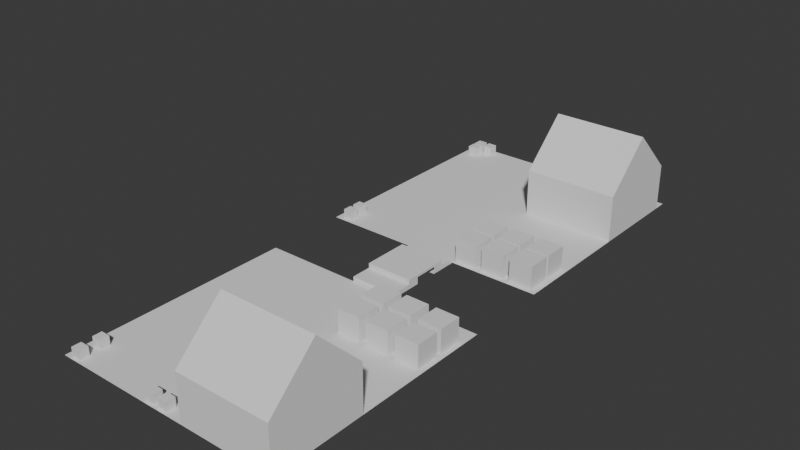 # Source: Cristalyn_ACTIVITY_3.blend  (saved by Blender 5.0.119; exported with 4.5.12 LTS)
import bpy
from mathutils import Matrix  # noqa: F401  (used for matrix-valued properties, if any)

bpy.ops.wm.read_factory_settings(use_empty=True)
scene = bpy.context.scene
scene.name = 'Scene'

# ---- collections
col_collection = bpy.data.collections.new('Collection'); scene.collection.children.link(col_collection)

# ---- world
world_world = bpy.data.worlds.new('World'); scene.world = world_world
world_world.use_nodes = True; world_world.node_tree.nodes.clear()
_N = world_world.node_tree.nodes; _L = world_world.node_tree.links
n0 = _N.new('ShaderNodeOutputWorld'); n0.name = 'World Output'; n0.location = (200, 100)
n1 = _N.new('ShaderNodeBackground'); n1.name = 'Background'; n1.location = (-200, 100)
n1.inputs[0].default_value = (0.05088, 0.05088, 0.05088, 1.0)
_L.new(n1.outputs[0], n0.inputs[0])
n0.is_active_output = True
world_world.color = (0.05088, 0.05088, 0.05088)
world_world.sun_shadow_jitter_overblur = 0.0

# ---- meshes
me_plane = bpy.data.meshes.new('Plane')
me_plane.from_pydata([(-1.0, -1.0, 0.0), (1.0, -1.0, 0.0), (-1.0, 1.0, 0.0), (1.0, 1.0, 0.0)], [], [(0, 1, 3, 2)])
_uv = me_plane.uv_layers.new(name='UVMap')
_uv.uv.foreach_set('vector', [0.0, 0.0, 1.0, 0.0, 1.0, 1.0, 0.0, 1.0])
me_plane.update()
me_cube_001 = bpy.data.meshes.new('Cube.001')
me_cube_001.from_pydata([(-1.0, -1.0, -1.0), (-1.0, -1.0, 1.0), (-1.0, 1.0, -1.0), (-1.0, 1.0, 1.0), (1.0, -1.0, -1.0), (1.0, -1.0, 1.0), (1.0, 1.0, -1.0), (1.0, 1.0, 1.0)], [], [(0, 1, 3, 2), (2, 3, 7, 6), (6, 7, 5, 4), (4, 5, 1, 0), (2, 6, 4, 0), (7, 3, 1, 5)])
_uv = me_cube_001.uv_layers.new(name='UVMap')
_uv.uv.foreach_set('vector', [0.375, 0.0, 0.625, 0.0, 0.625, 0.25, 0.375, 0.25, 0.375, 0.25, 0.625, 0.25, 0.625, 0.5, 0.375, 0.5, 0.375, 0.5, 0.625, 0.5, 0.625, 0.75, 0.375, 0.75, 0.375, 0.75, 0.625, 0.75, 0.625, 1.0, 0.375, 1.0, 0.125, 0.5, 0.375, 0.5, 0.375, 0.75, 0.125, 0.75, 0.625, 0.5, 0.875, 0.5, 0.875, 0.75, 0.625, 0.75])
me_cube_001.update()
me_plane_002 = bpy.data.meshes.new('Plane.002')
me_plane_002.from_pydata([(-1.0, -1.0, 0.0), (1.0, -1.0, 0.0), (-1.0, 1.0, 0.0), (1.0, 1.0, 0.0)], [], [(0, 1, 3, 2)])
_uv = me_plane_002.uv_layers.new(name='UVMap')
_uv.uv.foreach_set('vector', [0.0, 0.0, 1.0, 0.0, 1.0, 1.0, 0.0, 1.0])
me_plane_002.update()
me_cube_002 = bpy.data.meshes.new('Cube.002')
me_cube_002.from_pydata([(-1.0, -1.0, -1.0), (-1.0, -1.0, 1.0), (-1.0, 1.0, -1.0), (-1.0, 1.0, 1.0), (1.0, -1.0, -1.0), (1.0, -1.0, 1.0), (1.0, 1.0, -1.0), (1.0, 1.0, 1.0)], [], [(0, 1, 3, 2), (2, 3, 7, 6), (6, 7, 5, 4), (4, 5, 1, 0), (2, 6, 4, 0), (7, 3, 1, 5)])
_uv = me_cube_002.uv_layers.new(name='UVMap')
_uv.uv.foreach_set('vector', [0.375, 0.0, 0.625, 0.0, 0.625, 0.25, 0.375, 0.25, 0.375, 0.25, 0.625, 0.25, 0.625, 0.5, 0.375, 0.5, 0.375, 0.5, 0.625, 0.5, 0.625, 0.75, 0.375, 0.75, 0.375, 0.75, 0.625, 0.75, 0.625, 1.0, 0.375, 1.0, 0.125, 0.5, 0.375, 0.5, 0.375, 0.75, 0.125, 0.75, 0.625, 0.5, 0.875, 0.5, 0.875, 0.75, 0.625, 0.75])
me_cube_002.update()
me_cube_003 = bpy.data.meshes.new('Cube.003')
me_cube_003.from_pydata([(-1.0, -1.0, -1.0), (-1.004, 0.0213, 0.9315), (-1.0, 1.0, -1.0), (-1.003, 0.02435, 0.9257), (1.0, -1.0, -1.0), (1.0, 0.01637, 0.9299), (1.0, 1.0, -1.0), (1.002, 0.01791, 0.9279)], [], [(0, 1, 3, 2), (2, 3, 7, 6), (6, 7, 5, 4), (4, 5, 1, 0), (2, 6, 4, 0), (7, 3, 1, 5)])
_uv = me_cube_003.uv_layers.new(name='UVMap')
_uv.uv.foreach_set('vector', [0.375, 0.0, 0.625, 0.0, 0.625, 0.25, 0.375, 0.25, 0.375, 0.25, 0.625, 0.25, 0.625, 0.5, 0.375, 0.5, 0.375, 0.5, 0.625, 0.5, 0.625, 0.75, 0.375, 0.75, 0.375, 0.75, 0.625, 0.75, 0.625, 1.0, 0.375, 1.0, 0.125, 0.5, 0.375, 0.5, 0.375, 0.75, 0.125, 0.75, 0.625, 0.5, 0.875, 0.5, 0.875, 0.75, 0.625, 0.75])
me_cube_003.update()
me_cube_004 = bpy.data.meshes.new('Cube.004')
me_cube_004.from_pydata([(-1.0, -1.0, -1.0), (-1.004, 0.0213, 0.9315), (-1.0, 1.0, -1.0), (-1.003, 0.02435, 0.9257), (1.0, -1.0, -1.0), (1.0, 0.01637, 0.9299), (1.0, 1.0, -1.0), (1.002, 0.01791, 0.9279)], [], [(0, 1, 3, 2), (2, 3, 7, 6), (6, 7, 5, 4), (4, 5, 1, 0), (2, 6, 4, 0), (7, 3, 1, 5)])
_uv = me_cube_004.uv_layers.new(name='UVMap')
_uv.uv.foreach_set('vector', [0.375, 0.0, 0.625, 0.0, 0.625, 0.25, 0.375, 0.25, 0.375, 0.25, 0.625, 0.25, 0.625, 0.5, 0.375, 0.5, 0.375, 0.5, 0.625, 0.5, 0.625, 0.75, 0.375, 0.75, 0.375, 0.75, 0.625, 0.75, 0.625, 1.0, 0.375, 1.0, 0.125, 0.5, 0.375, 0.5, 0.375, 0.75, 0.125, 0.75, 0.625, 0.5, 0.875, 0.5, 0.875, 0.75, 0.625, 0.75])
me_cube_004.update()
me_cube_005 = bpy.data.meshes.new('Cube.005')
me_cube_005.from_pydata([(-1.0, -1.0, -1.0), (-1.0, -1.0, 1.0), (-1.0, 1.0, -1.0), (-1.0, 1.0, 1.0), (1.0, -1.0, -1.0), (1.0, -1.0, 1.0), (1.0, 1.0, -1.0), (1.0, 1.0, 1.0)], [], [(0, 1, 3, 2), (2, 3, 7, 6), (6, 7, 5, 4), (4, 5, 1, 0), (2, 6, 4, 0), (7, 3, 1, 5)])
_uv = me_cube_005.uv_layers.new(name='UVMap')
_uv.uv.foreach_set('vector', [0.375, 0.0, 0.625, 0.0, 0.625, 0.25, 0.375, 0.25, 0.375, 0.25, 0.625, 0.25, 0.625, 0.5, 0.375, 0.5, 0.375, 0.5, 0.625, 0.5, 0.625, 0.75, 0.375, 0.75, 0.375, 0.75, 0.625, 0.75, 0.625, 1.0, 0.375, 1.0, 0.125, 0.5, 0.375, 0.5, 0.375, 0.75, 0.125, 0.75, 0.625, 0.5, 0.875, 0.5, 0.875, 0.75, 0.625, 0.75])
me_cube_005.update()
me_cube_006 = bpy.data.meshes.new('Cube.006')
me_cube_006.from_pydata([(-1.0, -1.0, -1.0), (-1.0, -1.0, 1.0), (-1.0, 1.0, -1.0), (-1.0, 1.0, 1.0), (1.0, -1.0, -1.0), (1.0, -1.0, 1.0), (1.0, 1.0, -1.0), (1.0, 1.0, 1.0)], [], [(0, 1, 3, 2), (2, 3, 7, 6), (6, 7, 5, 4), (4, 5, 1, 0), (2, 6, 4, 0), (7, 3, 1, 5)])
_uv = me_cube_006.uv_layers.new(name='UVMap')
_uv.uv.foreach_set('vector', [0.375, 0.0, 0.625, 0.0, 0.625, 0.25, 0.375, 0.25, 0.375, 0.25, 0.625, 0.25, 0.625, 0.5, 0.375, 0.5, 0.375, 0.5, 0.625, 0.5, 0.625, 0.75, 0.375, 0.75, 0.375, 0.75, 0.625, 0.75, 0.625, 1.0, 0.375, 1.0, 0.125, 0.5, 0.375, 0.5, 0.375, 0.75, 0.125, 0.75, 0.625, 0.5, 0.875, 0.5, 0.875, 0.75, 0.625, 0.75])
me_cube_006.update()
me_cube_007 = bpy.data.meshes.new('Cube.007')
me_cube_007.from_pydata([(-1.0, -1.0, -1.0), (-1.0, -1.0, 1.0), (-1.0, 1.0, -1.0), (-1.0, 1.0, 1.0), (1.0, -1.0, -1.0), (1.0, -1.0, 1.0), (1.0, 1.0, -1.0), (1.0, 1.0, 1.0)], [], [(0, 1, 3, 2), (2, 3, 7, 6), (6, 7, 5, 4), (4, 5, 1, 0), (2, 6, 4, 0), (7, 3, 1, 5)])
_uv = me_cube_007.uv_layers.new(name='UVMap')
_uv.uv.foreach_set('vector', [0.375, 0.0, 0.625, 0.0, 0.625, 0.25, 0.375, 0.25, 0.375, 0.25, 0.625, 0.25, 0.625, 0.5, 0.375, 0.5, 0.375, 0.5, 0.625, 0.5, 0.625, 0.75, 0.375, 0.75, 0.375, 0.75, 0.625, 0.75, 0.625, 1.0, 0.375, 1.0, 0.125, 0.5, 0.375, 0.5, 0.375, 0.75, 0.125, 0.75, 0.625, 0.5, 0.875, 0.5, 0.875, 0.75, 0.625, 0.75])
me_cube_007.update()
me_cube_008 = bpy.data.meshes.new('Cube.008')
me_cube_008.from_pydata([(-1.0, -1.0, -1.0), (-1.0, -1.0, 1.0), (-1.0, 1.0, -1.0), (-1.0, 1.0, 1.0), (1.0, -1.0, -1.0), (1.0, -1.0, 1.0), (1.0, 1.0, -1.0), (1.0, 1.0, 1.0)], [], [(0, 1, 3, 2), (2, 3, 7, 6), (6, 7, 5, 4), (4, 5, 1, 0), (2, 6, 4, 0), (7, 3, 1, 5)])
_uv = me_cube_008.uv_layers.new(name='UVMap')
_uv.uv.foreach_set('vector', [0.375, 0.0, 0.625, 0.0, 0.625, 0.25, 0.375, 0.25, 0.375, 0.25, 0.625, 0.25, 0.625, 0.5, 0.375, 0.5, 0.375, 0.5, 0.625, 0.5, 0.625, 0.75, 0.375, 0.75, 0.375, 0.75, 0.625, 0.75, 0.625, 1.0, 0.375, 1.0, 0.125, 0.5, 0.375, 0.5, 0.375, 0.75, 0.125, 0.75, 0.625, 0.5, 0.875, 0.5, 0.875, 0.75, 0.625, 0.75])
me_cube_008.update()
me_cube_009 = bpy.data.meshes.new('Cube.009')
me_cube_009.from_pydata([(-1.0, -1.0, -1.0), (-1.0, -1.0, 1.0), (-1.0, 1.0, -1.0), (-1.0, 1.0, 1.0), (1.0, -1.0, -1.0), (1.0, -1.0, 1.0), (1.0, 1.0, -1.0), (1.0, 1.0, 1.0)], [], [(0, 1, 3, 2), (2, 3, 7, 6), (6, 7, 5, 4), (4, 5, 1, 0), (2, 6, 4, 0), (7, 3, 1, 5)])
_uv = me_cube_009.uv_layers.new(name='UVMap')
_uv.uv.foreach_set('vector', [0.375, 0.0, 0.625, 0.0, 0.625, 0.25, 0.375, 0.25, 0.375, 0.25, 0.625, 0.25, 0.625, 0.5, 0.375, 0.5, 0.375, 0.5, 0.625, 0.5, 0.625, 0.75, 0.375, 0.75, 0.375, 0.75, 0.625, 0.75, 0.625, 1.0, 0.375, 1.0, 0.125, 0.5, 0.375, 0.5, 0.375, 0.75, 0.125, 0.75, 0.625, 0.5, 0.875, 0.5, 0.875, 0.75, 0.625, 0.75])
me_cube_009.update()
me_cube_010 = bpy.data.meshes.new('Cube.010')
me_cube_010.from_pydata([(-1.0, -1.0, -1.0), (-1.0, -1.0, 1.0), (-1.0, 1.0, -1.0), (-1.0, 1.0, 1.0), (1.0, -1.0, -1.0), (1.0, -1.0, 1.0), (1.0, 1.0, -1.0), (1.0, 1.0, 1.0)], [], [(0, 1, 3, 2), (2, 3, 7, 6), (6, 7, 5, 4), (4, 5, 1, 0), (2, 6, 4, 0), (7, 3, 1, 5)])
_uv = me_cube_010.uv_layers.new(name='UVMap')
_uv.uv.foreach_set('vector', [0.375, 0.0, 0.625, 0.0, 0.625, 0.25, 0.375, 0.25, 0.375, 0.25, 0.625, 0.25, 0.625, 0.5, 0.375, 0.5, 0.375, 0.5, 0.625, 0.5, 0.625, 0.75, 0.375, 0.75, 0.375, 0.75, 0.625, 0.75, 0.625, 1.0, 0.375, 1.0, 0.125, 0.5, 0.375, 0.5, 0.375, 0.75, 0.125, 0.75, 0.625, 0.5, 0.875, 0.5, 0.875, 0.75, 0.625, 0.75])
me_cube_010.update()
me_cube_011 = bpy.data.meshes.new('Cube.011')
me_cube_011.from_pydata([(-1.0, -1.0, -1.0), (-1.0, -1.0, 1.0), (-1.0, 1.0, -1.0), (-1.0, 1.0, 1.0), (1.0, -1.0, -1.0), (1.0, -1.0, 1.0), (1.0, 1.0, -1.0), (1.0, 1.0, 1.0)], [], [(0, 1, 3, 2), (2, 3, 7, 6), (6, 7, 5, 4), (4, 5, 1, 0), (2, 6, 4, 0), (7, 3, 1, 5)])
_uv = me_cube_011.uv_layers.new(name='UVMap')
_uv.uv.foreach_set('vector', [0.375, 0.0, 0.625, 0.0, 0.625, 0.25, 0.375, 0.25, 0.375, 0.25, 0.625, 0.25, 0.625, 0.5, 0.375, 0.5, 0.375, 0.5, 0.625, 0.5, 0.625, 0.75, 0.375, 0.75, 0.375, 0.75, 0.625, 0.75, 0.625, 1.0, 0.375, 1.0, 0.125, 0.5, 0.375, 0.5, 0.375, 0.75, 0.125, 0.75, 0.625, 0.5, 0.875, 0.5, 0.875, 0.75, 0.625, 0.75])
me_cube_011.update()
me_cube_012 = bpy.data.meshes.new('Cube.012')
me_cube_012.from_pydata([(-1.0, -1.0, -1.0), (-1.0, -1.0, 1.0), (-1.0, 1.0, -1.0), (-1.0, 1.0, 1.0), (1.0, -1.0, -1.0), (1.0, -1.0, 1.0), (1.0, 1.0, -1.0), (1.0, 1.0, 1.0)], [], [(0, 1, 3, 2), (2, 3, 7, 6), (6, 7, 5, 4), (4, 5, 1, 0), (2, 6, 4, 0), (7, 3, 1, 5)])
_uv = me_cube_012.uv_layers.new(name='UVMap')
_uv.uv.foreach_set('vector', [0.375, 0.0, 0.625, 0.0, 0.625, 0.25, 0.375, 0.25, 0.375, 0.25, 0.625, 0.25, 0.625, 0.5, 0.375, 0.5, 0.375, 0.5, 0.625, 0.5, 0.625, 0.75, 0.375, 0.75, 0.375, 0.75, 0.625, 0.75, 0.625, 1.0, 0.375, 1.0, 0.125, 0.5, 0.375, 0.5, 0.375, 0.75, 0.125, 0.75, 0.625, 0.5, 0.875, 0.5, 0.875, 0.75, 0.625, 0.75])
me_cube_012.update()
me_cube_013 = bpy.data.meshes.new('Cube.013')
me_cube_013.from_pydata([(-1.0, -1.0, -1.0), (-1.0, -1.0, 1.0), (-1.0, 1.0, -1.0), (-1.0, 1.0, 1.0), (1.0, -1.0, -1.0), (1.0, -1.0, 1.0), (1.0, 1.0, -1.0), (1.0, 1.0, 1.0)], [], [(0, 1, 3, 2), (2, 3, 7, 6), (6, 7, 5, 4), (4, 5, 1, 0), (2, 6, 4, 0), (7, 3, 1, 5)])
_uv = me_cube_013.uv_layers.new(name='UVMap')
_uv.uv.foreach_set('vector', [0.375, 0.0, 0.625, 0.0, 0.625, 0.25, 0.375, 0.25, 0.375, 0.25, 0.625, 0.25, 0.625, 0.5, 0.375, 0.5, 0.375, 0.5, 0.625, 0.5, 0.625, 0.75, 0.375, 0.75, 0.375, 0.75, 0.625, 0.75, 0.625, 1.0, 0.375, 1.0, 0.125, 0.5, 0.375, 0.5, 0.375, 0.75, 0.125, 0.75, 0.625, 0.5, 0.875, 0.5, 0.875, 0.75, 0.625, 0.75])
me_cube_013.update()
me_cube_014 = bpy.data.meshes.new('Cube.014')
me_cube_014.from_pydata([(-1.0, -1.0, -1.0), (-1.0, -1.0, 1.0), (-1.0, 1.0, -1.0), (-1.0, 1.0, 1.0), (1.0, -1.0, -1.0), (1.0, -1.0, 1.0), (1.0, 1.0, -1.0), (1.0, 1.0, 1.0)], [], [(0, 1, 3, 2), (2, 3, 7, 6), (6, 7, 5, 4), (4, 5, 1, 0), (2, 6, 4, 0), (7, 3, 1, 5)])
_uv = me_cube_014.uv_layers.new(name='UVMap')
_uv.uv.foreach_set('vector', [0.375, 0.0, 0.625, 0.0, 0.625, 0.25, 0.375, 0.25, 0.375, 0.25, 0.625, 0.25, 0.625, 0.5, 0.375, 0.5, 0.375, 0.5, 0.625, 0.5, 0.625, 0.75, 0.375, 0.75, 0.375, 0.75, 0.625, 0.75, 0.625, 1.0, 0.375, 1.0, 0.125, 0.5, 0.375, 0.5, 0.375, 0.75, 0.125, 0.75, 0.625, 0.5, 0.875, 0.5, 0.875, 0.75, 0.625, 0.75])
me_cube_014.update()
me_cube_015 = bpy.data.meshes.new('Cube.015')
me_cube_015.from_pydata([(-1.0, -1.0, -1.0), (-1.0, -1.0, 1.0), (-1.0, 1.0, -1.0), (-1.0, 1.0, 1.0), (1.0, -1.0, -1.0), (1.0, -1.0, 1.0), (1.0, 1.0, -1.0), (1.0, 1.0, 1.0)], [], [(0, 1, 3, 2), (2, 3, 7, 6), (6, 7, 5, 4), (4, 5, 1, 0), (2, 6, 4, 0), (7, 3, 1, 5)])
_uv = me_cube_015.uv_layers.new(name='UVMap')
_uv.uv.foreach_set('vector', [0.375, 0.0, 0.625, 0.0, 0.625, 0.25, 0.375, 0.25, 0.375, 0.25, 0.625, 0.25, 0.625, 0.5, 0.375, 0.5, 0.375, 0.5, 0.625, 0.5, 0.625, 0.75, 0.375, 0.75, 0.375, 0.75, 0.625, 0.75, 0.625, 1.0, 0.375, 1.0, 0.125, 0.5, 0.375, 0.5, 0.375, 0.75, 0.125, 0.75, 0.625, 0.5, 0.875, 0.5, 0.875, 0.75, 0.625, 0.75])
me_cube_015.update()
me_cube_016 = bpy.data.meshes.new('Cube.016')
me_cube_016.from_pydata([(-1.0, -1.0, -1.0), (-1.0, -1.0, 1.0), (-1.0, 1.0, -1.0), (-1.0, 1.0, 1.0), (1.0, -1.0, -1.0), (1.0, -1.0, 1.0), (1.0, 1.0, -1.0), (1.0, 1.0, 1.0)], [], [(0, 1, 3, 2), (2, 3, 7, 6), (6, 7, 5, 4), (4, 5, 1, 0), (2, 6, 4, 0), (7, 3, 1, 5)])
_uv = me_cube_016.uv_layers.new(name='UVMap')
_uv.uv.foreach_set('vector', [0.375, 0.0, 0.625, 0.0, 0.625, 0.25, 0.375, 0.25, 0.375, 0.25, 0.625, 0.25, 0.625, 0.5, 0.375, 0.5, 0.375, 0.5, 0.625, 0.5, 0.625, 0.75, 0.375, 0.75, 0.375, 0.75, 0.625, 0.75, 0.625, 1.0, 0.375, 1.0, 0.125, 0.5, 0.375, 0.5, 0.375, 0.75, 0.125, 0.75, 0.625, 0.5, 0.875, 0.5, 0.875, 0.75, 0.625, 0.75])
me_cube_016.update()
me_cube_017 = bpy.data.meshes.new('Cube.017')
me_cube_017.from_pydata([(-1.0, -1.0, -1.0), (-1.0, -1.0, 1.0), (-1.0, 1.0, -1.0), (-1.0, 1.0, 1.0), (1.0, -1.0, -1.0), (1.0, -1.0, 1.0), (1.0, 1.0, -1.0), (1.0, 1.0, 1.0)], [], [(0, 1, 3, 2), (2, 3, 7, 6), (6, 7, 5, 4), (4, 5, 1, 0), (2, 6, 4, 0), (7, 3, 1, 5)])
_uv = me_cube_017.uv_layers.new(name='UVMap')
_uv.uv.foreach_set('vector', [0.375, 0.0, 0.625, 0.0, 0.625, 0.25, 0.375, 0.25, 0.375, 0.25, 0.625, 0.25, 0.625, 0.5, 0.375, 0.5, 0.375, 0.5, 0.625, 0.5, 0.625, 0.75, 0.375, 0.75, 0.375, 0.75, 0.625, 0.75, 0.625, 1.0, 0.375, 1.0, 0.125, 0.5, 0.375, 0.5, 0.375, 0.75, 0.125, 0.75, 0.625, 0.5, 0.875, 0.5, 0.875, 0.75, 0.625, 0.75])
me_cube_017.update()
me_cube_018 = bpy.data.meshes.new('Cube.018')
me_cube_018.from_pydata([(-1.0, -1.0, -1.0), (-1.0, -1.0, 1.0), (-1.0, 1.0, -1.0), (-1.0, 1.0, 1.0), (1.0, -1.0, -1.0), (1.0, -1.0, 1.0), (1.0, 1.0, -1.0), (1.0, 1.0, 1.0)], [], [(0, 1, 3, 2), (2, 3, 7, 6), (6, 7, 5, 4), (4, 5, 1, 0), (2, 6, 4, 0), (7, 3, 1, 5)])
_uv = me_cube_018.uv_layers.new(name='UVMap')
_uv.uv.foreach_set('vector', [0.375, 0.0, 0.625, 0.0, 0.625, 0.25, 0.375, 0.25, 0.375, 0.25, 0.625, 0.25, 0.625, 0.5, 0.375, 0.5, 0.375, 0.5, 0.625, 0.5, 0.625, 0.75, 0.375, 0.75, 0.375, 0.75, 0.625, 0.75, 0.625, 1.0, 0.375, 1.0, 0.125, 0.5, 0.375, 0.5, 0.375, 0.75, 0.125, 0.75, 0.625, 0.5, 0.875, 0.5, 0.875, 0.75, 0.625, 0.75])
me_cube_018.update()
me_cube_019 = bpy.data.meshes.new('Cube.019')
me_cube_019.from_pydata([(-1.0, -1.0, -1.0), (-1.0, -1.0, 1.0), (-1.0, 1.0, -1.0), (-1.0, 1.0, 1.0), (1.0, -1.0, -1.0), (1.0, -1.0, 1.0), (1.0, 1.0, -1.0), (1.0, 1.0, 1.0)], [], [(0, 1, 3, 2), (2, 3, 7, 6), (6, 7, 5, 4), (4, 5, 1, 0), (2, 6, 4, 0), (7, 3, 1, 5)])
_uv = me_cube_019.uv_layers.new(name='UVMap')
_uv.uv.foreach_set('vector', [0.375, 0.0, 0.625, 0.0, 0.625, 0.25, 0.375, 0.25, 0.375, 0.25, 0.625, 0.25, 0.625, 0.5, 0.375, 0.5, 0.375, 0.5, 0.625, 0.5, 0.625, 0.75, 0.375, 0.75, 0.375, 0.75, 0.625, 0.75, 0.625, 1.0, 0.375, 1.0, 0.125, 0.5, 0.375, 0.5, 0.375, 0.75, 0.125, 0.75, 0.625, 0.5, 0.875, 0.5, 0.875, 0.75, 0.625, 0.75])
me_cube_019.update()
me_cube_020 = bpy.data.meshes.new('Cube.020')
me_cube_020.from_pydata([(-1.0, -1.0, -1.0), (-1.0, -1.0, 1.0), (-1.0, 1.0, -1.0), (-1.0, 1.0, 1.0), (1.0, -1.0, -1.0), (1.0, -1.0, 1.0), (1.0, 1.0, -1.0), (1.0, 1.0, 1.0)], [], [(0, 1, 3, 2), (2, 3, 7, 6), (6, 7, 5, 4), (4, 5, 1, 0), (2, 6, 4, 0), (7, 3, 1, 5)])
_uv = me_cube_020.uv_layers.new(name='UVMap')
_uv.uv.foreach_set('vector', [0.375, 0.0, 0.625, 0.0, 0.625, 0.25, 0.375, 0.25, 0.375, 0.25, 0.625, 0.25, 0.625, 0.5, 0.375, 0.5, 0.375, 0.5, 0.625, 0.5, 0.625, 0.75, 0.375, 0.75, 0.375, 0.75, 0.625, 0.75, 0.625, 1.0, 0.375, 1.0, 0.125, 0.5, 0.375, 0.5, 0.375, 0.75, 0.125, 0.75, 0.625, 0.5, 0.875, 0.5, 0.875, 0.75, 0.625, 0.75])
me_cube_020.update()
me_cube_021 = bpy.data.meshes.new('Cube.021')
me_cube_021.from_pydata([(-1.0, -1.0, -1.0), (-1.0, -1.0, 1.0), (-1.0, 1.0, -1.0), (-1.0, 1.0, 1.0), (1.0, -1.0, -1.0), (1.0, -1.0, 1.0), (1.0, 1.0, -1.0), (1.0, 1.0, 1.0)], [], [(0, 1, 3, 2), (2, 3, 7, 6), (6, 7, 5, 4), (4, 5, 1, 0), (2, 6, 4, 0), (7, 3, 1, 5)])
_uv = me_cube_021.uv_layers.new(name='UVMap')
_uv.uv.foreach_set('vector', [0.375, 0.0, 0.625, 0.0, 0.625, 0.25, 0.375, 0.25, 0.375, 0.25, 0.625, 0.25, 0.625, 0.5, 0.375, 0.5, 0.375, 0.5, 0.625, 0.5, 0.625, 0.75, 0.375, 0.75, 0.375, 0.75, 0.625, 0.75, 0.625, 1.0, 0.375, 1.0, 0.125, 0.5, 0.375, 0.5, 0.375, 0.75, 0.125, 0.75, 0.625, 0.5, 0.875, 0.5, 0.875, 0.75, 0.625, 0.75])
me_cube_021.update()
me_cube_022 = bpy.data.meshes.new('Cube.022')
me_cube_022.from_pydata([(-1.0, -1.0, -1.0), (-1.0, -1.0, 1.0), (-1.0, 1.0, -1.0), (-1.0, 1.0, 1.0), (1.0, -1.0, -1.0), (1.0, -1.0, 1.0), (1.0, 1.0, -1.0), (1.0, 1.0, 1.0)], [], [(0, 1, 3, 2), (2, 3, 7, 6), (6, 7, 5, 4), (4, 5, 1, 0), (2, 6, 4, 0), (7, 3, 1, 5)])
_uv = me_cube_022.uv_layers.new(name='UVMap')
_uv.uv.foreach_set('vector', [0.375, 0.0, 0.625, 0.0, 0.625, 0.25, 0.375, 0.25, 0.375, 0.25, 0.625, 0.25, 0.625, 0.5, 0.375, 0.5, 0.375, 0.5, 0.625, 0.5, 0.625, 0.75, 0.375, 0.75, 0.375, 0.75, 0.625, 0.75, 0.625, 1.0, 0.375, 1.0, 0.125, 0.5, 0.375, 0.5, 0.375, 0.75, 0.125, 0.75, 0.625, 0.5, 0.875, 0.5, 0.875, 0.75, 0.625, 0.75])
me_cube_022.update()
me_cube_023 = bpy.data.meshes.new('Cube.023')
me_cube_023.from_pydata([(-1.0, -1.0, -1.0), (-1.0, -1.0, 1.0), (-1.0, 1.0, -1.0), (-1.0, 1.0, 1.0), (1.0, -1.0, -1.0), (1.0, -1.0, 1.0), (1.0, 1.0, -1.0), (1.0, 1.0, 1.0)], [], [(0, 1, 3, 2), (2, 3, 7, 6), (6, 7, 5, 4), (4, 5, 1, 0), (2, 6, 4, 0), (7, 3, 1, 5)])
_uv = me_cube_023.uv_layers.new(name='UVMap')
_uv.uv.foreach_set('vector', [0.375, 0.0, 0.625, 0.0, 0.625, 0.25, 0.375, 0.25, 0.375, 0.25, 0.625, 0.25, 0.625, 0.5, 0.375, 0.5, 0.375, 0.5, 0.625, 0.5, 0.625, 0.75, 0.375, 0.75, 0.375, 0.75, 0.625, 0.75, 0.625, 1.0, 0.375, 1.0, 0.125, 0.5, 0.375, 0.5, 0.375, 0.75, 0.125, 0.75, 0.625, 0.5, 0.875, 0.5, 0.875, 0.75, 0.625, 0.75])
me_cube_023.update()
me_cube_024 = bpy.data.meshes.new('Cube.024')
me_cube_024.from_pydata([(-1.0, -1.0, -1.0), (-1.0, -1.0, 1.0), (-1.0, 1.0, -1.0), (-1.0, 1.0, 1.0), (1.0, -1.0, -1.0), (1.0, -1.0, 1.0), (1.0, 1.0, -1.0), (1.0, 1.0, 1.0)], [], [(0, 1, 3, 2), (2, 3, 7, 6), (6, 7, 5, 4), (4, 5, 1, 0), (2, 6, 4, 0), (7, 3, 1, 5)])
_uv = me_cube_024.uv_layers.new(name='UVMap')
_uv.uv.foreach_set('vector', [0.375, 0.0, 0.625, 0.0, 0.625, 0.25, 0.375, 0.25, 0.375, 0.25, 0.625, 0.25, 0.625, 0.5, 0.375, 0.5, 0.375, 0.5, 0.625, 0.5, 0.625, 0.75, 0.375, 0.75, 0.375, 0.75, 0.625, 0.75, 0.625, 1.0, 0.375, 1.0, 0.125, 0.5, 0.375, 0.5, 0.375, 0.75, 0.125, 0.75, 0.625, 0.5, 0.875, 0.5, 0.875, 0.75, 0.625, 0.75])
me_cube_024.update()
me_cube_025 = bpy.data.meshes.new('Cube.025')
me_cube_025.from_pydata([(-1.0, -1.0, -1.0), (-1.0, -1.0, 1.0), (-1.0, 1.0, -1.0), (-1.0, 1.0, 1.0), (1.0, -1.0, -1.0), (1.0, -1.0, 1.0), (1.0, 1.0, -1.0), (1.0, 1.0, 1.0)], [], [(0, 1, 3, 2), (2, 3, 7, 6), (6, 7, 5, 4), (4, 5, 1, 0), (2, 6, 4, 0), (7, 3, 1, 5)])
_uv = me_cube_025.uv_layers.new(name='UVMap')
_uv.uv.foreach_set('vector', [0.375, 0.0, 0.625, 0.0, 0.625, 0.25, 0.375, 0.25, 0.375, 0.25, 0.625, 0.25, 0.625, 0.5, 0.375, 0.5, 0.375, 0.5, 0.625, 0.5, 0.625, 0.75, 0.375, 0.75, 0.375, 0.75, 0.625, 0.75, 0.625, 1.0, 0.375, 1.0, 0.125, 0.5, 0.375, 0.5, 0.375, 0.75, 0.125, 0.75, 0.625, 0.5, 0.875, 0.5, 0.875, 0.75, 0.625, 0.75])
me_cube_025.update()
me_cube_026 = bpy.data.meshes.new('Cube.026')
me_cube_026.from_pydata([(-1.0, -1.0, -0.002806), (-1.0, -1.0, 0.4), (-1.0, 1.0, -0.002806), (-1.0, 1.0, 0.4), (1.0, -1.0, -0.002806), (1.0, -1.0, 0.4), (1.0, 1.0, -0.002806), (1.0, 1.0, 0.4), (-1.0, -1.0, 0.1986), (-1.0, 0.0, 0.4), (-1.0, 1.0, 0.1986), (0.0, 1.0, -0.002806), (0.0, 1.0, 0.4), (1.0, 1.0, 0.1986), (1.0, 0.0, 0.4), (1.0, -1.0, 0.1986), (0.0, -1.0, -0.002806), (0.0, -1.0, 0.4), (0.0, 0.0, 0.4), (0.0, -1.0, 0.1986), (0.0, 1.0, 0.1986), (-1.0, -0.5, -0.002806), (-1.0, -1.0, 0.2993), (-1.0, 0.5, 0.4), (-1.0, 1.0, 0.0979), (-0.5, 1.0, -0.002806), (0.5, 1.0, 0.4), (1.0, 1.0, 0.0979), (1.0, 0.5, -0.002806), (1.0, -0.5, 0.4), (1.0, -1.0, 0.0979), (0.5, -1.0, -0.002806), (-0.5, -1.0, 0.4), (-1.0, 0.5, -0.002806), (-1.0, -1.0, 0.0979), (-1.0, -0.5, 0.4), (-1.0, 1.0, 0.2993), (0.5, 1.0, -0.002806), (-0.5, 1.0, 0.4), (1.0, 1.0, 0.2993), (1.0, -0.5, -0.002806), (1.0, 0.5, 0.4), (1.0, -1.0, 0.2993), (-0.5, -1.0, -0.002806), (0.5, -1.0, 0.4), (0.0, -0.5, 0.4), (0.0, 0.5, 0.4), (0.5, 0.0, 0.4), (-0.5, 0.0, 0.4), (0.0, -0.5, -0.002806), (0.0, 0.5, -0.002806), (-0.5, -1.0, 0.1986), (0.5, -1.0, 0.1986), (0.0, -1.0, 0.2993), (1.0, -0.5, 0.1986), (1.0, 0.5, 0.1986), (1.0, 0.0, 0.2993), (0.5, 1.0, 0.1986), (-0.5, 1.0, 0.1986), (-1.0, -1.893, 0.1986), (0.0, 1.0, 0.2993), (-1.0, 0.5, 0.1986), (-1.0, -0.5, 0.1986), (-1.0, 0.0, 0.2993), (-1.0, -0.5, 0.2993), (-1.0, -0.5, 0.0979), (-1.0, 0.5, 0.0979), (-0.5, 1.0, 0.2993), (1.0, -1.893, -0.002806), (-1.0, -1.893, -0.002806), (1.0, 0.5, 0.2993), (1.0, 0.5, 0.0979), (1.0, -0.5, 0.0979), (0.5, -1.0, 0.2993), (0.5, 0.5, -0.002806), (-0.5, 0.5, -0.002806), (-0.5, -0.5, -0.002806), (-0.5, 0.5, 0.4), (0.5, 0.5, 0.4), (0.5, -0.5, 0.4), (-0.5, -0.5, 0.4), (0.5, -0.5, -0.002806), (-0.5, -1.0, 0.2993), (1.0, -0.5, 0.2993), (0.5, 1.0, 0.2993), (-1.0, 0.5, 0.2993), (-1.0, 1.663, -0.002806), (1.0, 1.663, -0.002806), (-1.0, 1.663, 0.1986), (0.0, 1.663, -0.002806), (1.0, 1.663, 0.1986), (0.0, 1.663, 0.1986), (-1.0, 1.663, 0.0979), (-0.5, 1.663, -0.002806), (1.0, 1.663, 0.0979), (0.5, 1.663, -0.002806), (0.5, 1.663, 0.1986), (-0.5, 1.663, 0.1986), (0.0, 1.663, 0.0979), (-0.5, 1.663, 0.0979), (0.5, 1.663, 0.0979), (1.0, -1.893, 0.1986), (0.0, -1.893, -0.002806), (0.0, -1.893, 0.1986), (1.0, -1.893, 0.0979), (0.5, -1.893, -0.002806), (-1.0, -1.893, 0.0979), (-0.5, -1.893, -0.002806), (-0.5, -1.893, 0.1986), (0.5, -1.893, 0.1986), (0.0, -1.893, 0.0979), (0.5, -1.893, 0.0979), (-0.5, -1.893, 0.0979)], [], [(85, 23, 3, 36), (84, 26, 7, 39), (83, 29, 5, 42), (82, 32, 1, 22), (81, 40, 4, 31), (80, 35, 1, 32), (79, 45, 17, 44), (78, 46, 18, 47), (77, 23, 9, 48), (76, 49, 16, 43), (4, 30, 104, 68), (0, 43, 107, 69), (73, 44, 17, 53), (72, 54, 15, 30), (70, 41, 14, 56), (57, 13, 90, 96), (27, 6, 87, 94), (67, 38, 12, 60), (66, 61, 10, 24), (64, 35, 9, 63), (8, 22, 64, 62), (22, 1, 35, 64), (0, 34, 65, 21), (34, 8, 62, 65), (33, 66, 24, 2), (58, 67, 60, 20), (10, 36, 67, 58), (36, 3, 38, 67), (37, 11, 89, 95), (11, 25, 93, 89), (25, 2, 86, 93), (10, 58, 97, 88), (58, 20, 91, 97), (24, 10, 88, 92), (13, 39, 70, 55), (39, 7, 41, 70), (6, 27, 71, 28), (27, 13, 55, 71), (40, 72, 30, 4), (52, 73, 53, 19), (15, 42, 73, 52), (42, 5, 44, 73), (19, 51, 108, 103), (43, 16, 102, 107), (51, 8, 59, 108), (16, 31, 105, 102), (31, 4, 68, 105), (34, 0, 69, 106), (11, 37, 74, 50), (37, 6, 28, 74), (2, 25, 75, 33), (25, 11, 50, 75), (21, 76, 43, 0), (46, 77, 48, 18), (12, 38, 77, 46), (38, 3, 23, 77), (41, 78, 47, 14), (7, 26, 78, 41), (26, 12, 46, 78), (29, 79, 44, 5), (14, 47, 79, 29), (47, 18, 45, 79), (45, 80, 32, 17), (18, 48, 80, 45), (48, 9, 35, 80), (49, 81, 31, 16), (51, 82, 22, 8), (19, 53, 82, 51), (53, 17, 32, 82), (54, 83, 42, 15), (56, 14, 29, 83), (57, 84, 39, 13), (20, 60, 84, 57), (60, 12, 26, 84), (61, 85, 36, 10), (63, 9, 23, 85), (100, 96, 90, 94), (99, 97, 91, 98), (93, 99, 98, 89), (86, 92, 99, 93), (92, 88, 97, 99), (95, 100, 94, 87), (89, 98, 100, 95), (98, 91, 96, 100), (6, 37, 95, 87), (20, 57, 96, 91), (13, 27, 94, 90), (2, 24, 92, 86), (112, 108, 59, 106), (111, 109, 103, 110), (105, 111, 110, 102), (68, 104, 111, 105), (104, 101, 109, 111), (107, 112, 106, 69), (102, 110, 112, 107), (110, 103, 108, 112), (52, 19, 103, 109), (30, 15, 101, 104), (15, 52, 109, 101), (8, 34, 106, 59)])
_uv = me_cube_026.uv_layers.new(name='UVMap')
_uv.uv.foreach_set('vector', [0.5625, 0.1875, 0.625, 0.1875, 0.625, 0.25, 0.5625, 0.25, 0.5625, 0.4375, 0.625, 0.4375, 0.625, 0.5, 0.5625, 0.5, 0.5625, 0.6875, 0.625, 0.6875, 0.625, 0.75, 0.5625, 0.75, 0.5625, 0.9375, 0.625, 0.9375, 0.625, 1.0, 0.5625, 1.0, 0.3125, 0.6875, 0.375, 0.6875, 0.375, 0.75, 0.3125, 0.75, 0.8125, 0.6875, 0.875, 0.6875, 0.875, 0.75, 0.8125, 0.75, 0.6875, 0.6875, 0.75, 0.6875, 0.75, 0.75, 0.6875, 0.75, 0.6875, 0.5625, 0.75, 0.5625, 0.75, 0.625, 0.6875, 0.625, 0.8125, 0.5625, 0.875, 0.5625, 0.875, 0.625, 0.8125, 0.625, 0.1875, 0.6875, 0.25, 0.6875, 0.25, 0.75, 0.1875, 0.75, 0.375, 0.75, 0.4375, 0.75, 0.4375, 0.75, 0.375, 0.75, 0.125, 0.75, 0.1875, 0.75, 0.1875, 0.75, 0.125, 0.75, 0.5625, 0.8125, 0.625, 0.8125, 0.625, 0.875, 0.5625, 0.875, 0.4375, 0.6875, 0.5, 0.6875, 0.5, 0.75, 0.4375, 0.75, 0.5625, 0.5625, 0.625, 0.5625, 0.625, 0.625, 0.5625, 0.625, 0.5, 0.4375, 0.5, 0.5, 0.5, 0.5, 0.5, 0.4375, 0.4375, 0.5, 0.375, 0.5, 0.375, 0.5, 0.4375, 0.5, 0.5625, 0.3125, 0.625, 0.3125, 0.625, 0.375, 0.5625, 0.375, 0.4375, 0.1875, 0.5, 0.1875, 0.5, 0.25, 0.4375, 0.25, 0.5625, 0.0625, 0.625, 0.0625, 0.625, 0.125, 0.5625, 0.125, 0.5, 0.0, 0.5625, 0.0, 0.5625, 0.0625, 0.5, 0.0625, 0.5625, 0.0, 0.625, 0.0, 0.625, 0.0625, 0.5625, 0.0625, 0.375, 0.0, 0.4375, 0.0, 0.4375, 0.0625, 0.375, 0.0625, 0.4375, 0.0, 0.5, 0.0, 0.5, 0.0625, 0.4375, 0.0625, 0.375, 0.1875, 0.4375, 0.1875, 0.4375, 0.25, 0.375, 0.25, 0.5, 0.3125, 0.5625, 0.3125, 0.5625, 0.375, 0.5, 0.375, 0.5, 0.25, 0.5625, 0.25, 0.5625, 0.3125, 0.5, 0.3125, 0.5625, 0.25, 0.625, 0.25, 0.625, 0.3125, 0.5625, 0.3125, 0.3125, 0.5, 0.25, 0.5, 0.25, 0.5, 0.3125, 0.5, 0.25, 0.5, 0.1875, 0.5, 0.1875, 0.5, 0.25, 0.5, 0.1875, 0.5, 0.125, 0.5, 0.125, 0.5, 0.1875, 0.5, 0.5, 0.25, 0.5, 0.3125, 0.5, 0.3125, 0.5, 0.25, 0.5, 0.3125, 0.5, 0.375, 0.5, 0.375, 0.5, 0.3125, 0.4375, 0.25, 0.5, 0.25, 0.5, 0.25, 0.4375, 0.25, 0.5, 0.5, 0.5625, 0.5, 0.5625, 0.5625, 0.5, 0.5625, 0.5625, 0.5, 0.625, 0.5, 0.625, 0.5625, 0.5625, 0.5625, 0.375, 0.5, 0.4375, 0.5, 0.4375, 0.5625, 0.375, 0.5625, 0.4375, 0.5, 0.5, 0.5, 0.5, 0.5625, 0.4375, 0.5625, 0.375, 0.6875, 0.4375, 0.6875, 0.4375, 0.75, 0.375, 0.75, 0.5, 0.8125, 0.5625, 0.8125, 0.5625, 0.875, 0.5, 0.875, 0.5, 0.75, 0.5625, 0.75, 0.5625, 0.8125, 0.5, 0.8125, 0.5625, 0.75, 0.625, 0.75, 0.625, 0.8125, 0.5625, 0.8125, 0.5, 0.875, 0.5, 0.9375, 0.5, 0.9375, 0.5, 0.875, 0.1875, 0.75, 0.25, 0.75, 0.25, 0.75, 0.1875, 0.75, 0.5, 0.9375, 0.5, 1.0, 0.5, 1.0, 0.5, 0.9375, 0.25, 0.75, 0.3125, 0.75, 0.3125, 0.75, 0.25, 0.75, 0.3125, 0.75, 0.375, 0.75, 0.375, 0.75, 0.3125, 0.75, 0.4375, 0.0, 0.375, 0.0, 0.375, 0.0, 0.4375, 0.0, 0.25, 0.5, 0.3125, 0.5, 0.3125, 0.5625, 0.25, 0.5625, 0.3125, 0.5, 0.375, 0.5, 0.375, 0.5625, 0.3125, 0.5625, 0.125, 0.5, 0.1875, 0.5, 0.1875, 0.5625, 0.125, 0.5625, 0.1875, 0.5, 0.25, 0.5, 0.25, 0.5625, 0.1875, 0.5625, 0.125, 0.6875, 0.1875, 0.6875, 0.1875, 0.75, 0.125, 0.75, 0.75, 0.5625, 0.8125, 0.5625, 0.8125, 0.625, 0.75, 0.625, 0.75, 0.5, 0.8125, 0.5, 0.8125, 0.5625, 0.75, 0.5625, 0.8125, 0.5, 0.875, 0.5, 0.875, 0.5625, 0.8125, 0.5625, 0.625, 0.5625, 0.6875, 0.5625, 0.6875, 0.625, 0.625, 0.625, 0.625, 0.5, 0.6875, 0.5, 0.6875, 0.5625, 0.625, 0.5625, 0.6875, 0.5, 0.75, 0.5, 0.75, 0.5625, 0.6875, 0.5625, 0.625, 0.6875, 0.6875, 0.6875, 0.6875, 0.75, 0.625, 0.75, 0.625, 0.625, 0.6875, 0.625, 0.6875, 0.6875, 0.625, 0.6875, 0.6875, 0.625, 0.75, 0.625, 0.75, 0.6875, 0.6875, 0.6875, 0.75, 0.6875, 0.8125, 0.6875, 0.8125, 0.75, 0.75, 0.75, 0.75, 0.625, 0.8125, 0.625, 0.8125, 0.6875, 0.75, 0.6875, 0.8125, 0.625, 0.875, 0.625, 0.875, 0.6875, 0.8125, 0.6875, 0.25, 0.6875, 0.3125, 0.6875, 0.3125, 0.75, 0.25, 0.75, 0.5, 0.9375, 0.5625, 0.9375, 0.5625, 1.0, 0.5, 1.0, 0.5, 0.875, 0.5625, 0.875, 0.5625, 0.9375, 0.5, 0.9375, 0.5625, 0.875, 0.625, 0.875, 0.625, 0.9375, 0.5625, 0.9375, 0.5, 0.6875, 0.5625, 0.6875, 0.5625, 0.75, 0.5, 0.75, 0.5625, 0.625, 0.625, 0.625, 0.625, 0.6875, 0.5625, 0.6875, 0.5, 0.4375, 0.5625, 0.4375, 0.5625, 0.5, 0.5, 0.5, 0.5, 0.375, 0.5625, 0.375, 0.5625, 0.4375, 0.5, 0.4375, 0.5625, 0.375, 0.625, 0.375, 0.625, 0.4375, 0.5625, 0.4375, 0.5, 0.1875, 0.5625, 0.1875, 0.5625, 0.25, 0.5, 0.25, 0.5625, 0.125, 0.625, 0.125, 0.625, 0.1875, 0.5625, 0.1875, 0.4375, 0.4375, 0.5, 0.4375, 0.5, 0.5, 0.4375, 0.5, 0.4375, 0.3125, 0.5, 0.3125, 0.5, 0.375, 0.4375, 0.375, 0.375, 0.3125, 0.4375, 0.3125, 0.4375, 0.375, 0.375, 0.375, 0.375, 0.25, 0.4375, 0.25, 0.4375, 0.3125, 0.375, 0.3125, 0.4375, 0.25, 0.5, 0.25, 0.5, 0.3125, 0.4375, 0.3125, 0.375, 0.4375, 0.4375, 0.4375, 0.4375, 0.5, 0.375, 0.5, 0.375, 0.375, 0.4375, 0.375, 0.4375, 0.4375, 0.375, 0.4375, 0.4375, 0.375, 0.5, 0.375, 0.5, 0.4375, 0.4375, 0.4375, 0.375, 0.5, 0.3125, 0.5, 0.3125, 0.5, 0.375, 0.5, 0.5, 0.375, 0.5, 0.4375, 0.5, 0.4375, 0.5, 0.375, 0.5, 0.5, 0.4375, 0.5, 0.4375, 0.5, 0.5, 0.5, 0.375, 0.25, 0.4375, 0.25, 0.4375, 0.25, 0.375, 0.25, 0.4375, 0.9375, 0.5, 0.9375, 0.5, 1.0, 0.4375, 1.0, 0.4375, 0.8125, 0.5, 0.8125, 0.5, 0.875, 0.4375, 0.875, 0.375, 0.8125, 0.4375, 0.8125, 0.4375, 0.875, 0.375, 0.875, 0.375, 0.75, 0.4375, 0.75, 0.4375, 0.8125, 0.375, 0.8125, 0.4375, 0.75, 0.5, 0.75, 0.5, 0.8125, 0.4375, 0.8125, 0.375, 0.9375, 0.4375, 0.9375, 0.4375, 1.0, 0.375, 1.0, 0.375, 0.875, 0.4375, 0.875, 0.4375, 0.9375, 0.375, 0.9375, 0.4375, 0.875, 0.5, 0.875, 0.5, 0.9375, 0.4375, 0.9375, 0.5, 0.8125, 0.5, 0.875, 0.5, 0.875, 0.5, 0.8125, 0.4375, 0.75, 0.5, 0.75, 0.5, 0.75, 0.4375, 0.75, 0.5, 0.75, 0.5, 0.8125, 0.5, 0.8125, 0.5, 0.75, 0.5, 0.0, 0.4375, 0.0, 0.4375, 0.0, 0.5, 0.0])
me_cube_026.update()

# ---- objects
ob_plane = bpy.data.objects.new('Plane', me_plane)
ob_cube = bpy.data.objects.new('Cube', me_cube_001)
ob_plane_001 = bpy.data.objects.new('Plane.001', me_plane_002)
ob_cube_001 = bpy.data.objects.new('Cube.001', me_cube_002)
ob_cube_002 = bpy.data.objects.new('Cube.002', me_cube_003)
ob_cube_003 = bpy.data.objects.new('Cube.003', me_cube_004)
ob_cube_004 = bpy.data.objects.new('Cube.004', me_cube_005)
ob_cube_005 = bpy.data.objects.new('Cube.005', me_cube_006)
ob_cube_006 = bpy.data.objects.new('Cube.006', me_cube_007)
ob_cube_007 = bpy.data.objects.new('Cube.007', me_cube_008)
ob_cube_008 = bpy.data.objects.new('Cube.008', me_cube_009)
ob_cube_009 = bpy.data.objects.new('Cube.009', me_cube_010)
ob_cube_010 = bpy.data.objects.new('Cube.010', me_cube_011)
ob_cube_011 = bpy.data.objects.new('Cube.011', me_cube_012)
ob_cube_012 = bpy.data.objects.new('Cube.012', me_cube_013)
ob_cube_013 = bpy.data.objects.new('Cube.013', me_cube_014)
ob_cube_014 = bpy.data.objects.new('Cube.014', me_cube_015)
ob_cube_015 = bpy.data.objects.new('Cube.015', me_cube_016)
ob_cube_016 = bpy.data.objects.new('Cube.016', me_cube_017)
ob_cube_017 = bpy.data.objects.new('Cube.017', me_cube_018)
ob_cube_018 = bpy.data.objects.new('Cube.018', me_cube_019)
ob_cube_019 = bpy.data.objects.new('Cube.019', me_cube_020)
ob_cube_020 = bpy.data.objects.new('Cube.020', me_cube_021)
ob_cube_021 = bpy.data.objects.new('Cube.021', me_cube_022)
ob_cube_022 = bpy.data.objects.new('Cube.022', me_cube_023)
ob_cube_023 = bpy.data.objects.new('Cube.023', me_cube_024)
ob_cube_024 = bpy.data.objects.new('Cube.024', me_cube_025)
ob_cube_025 = bpy.data.objects.new('Cube.025', me_cube_026)

# ---- transforms, parenting, visibility, modifiers, constraints
ob_plane.location = (0.0, 0.0, 0.0)
ob_plane.scale = (5.0, 5.0, 1.0)
ob_cube.location = (3.0, -3.0, 1.0)
ob_cube.scale = (2.0, 2.0, 1.0)
ob_plane_001.location = (0.0, 13.56, 0.0)
ob_plane_001.scale = (5.0, 5.0, 1.0)
ob_cube_001.location = (3.0, 16.0, 1.0)
ob_cube_001.scale = (2.0, 2.0, 1.0)
ob_cube_002.location = (3.0, -3.0, 3.0)
ob_cube_002.scale = (2.0, 2.0, 1.0)
ob_cube_003.location = (3.0, 16.0, 3.0)
ob_cube_003.scale = (2.0, 2.0, 1.0)
ob_cube_004.location = (4.282, 3.705, 0.5023)
ob_cube_004.scale = (0.5, 0.5, 0.5)
ob_cube_005.location = (2.957, 3.705, 0.5023)
ob_cube_005.scale = (0.5, 0.5, 0.5)
ob_cube_006.location = (1.71, 3.705, 0.5023)
ob_cube_006.scale = (0.5, 0.5, 0.5)
ob_cube_007.location = (4.282, 2.483, 0.5023)
ob_cube_007.scale = (0.5, 0.5, 0.5)
ob_cube_008.location = (2.963, 2.483, 0.5023)
ob_cube_008.scale = (0.5, 0.5, 0.5)
ob_cube_009.location = (1.68, 2.483, 0.5023)
ob_cube_009.scale = (0.5, 0.5, 0.5)
ob_cube_010.location = (1.71, 9.242, 0.5023)
ob_cube_010.scale = (0.5, 0.5, 0.5)
ob_cube_011.location = (2.937, 9.242, 0.5023)
ob_cube_011.scale = (0.5, 0.5, 0.5)
ob_cube_012.location = (4.234, 9.242, 0.5023)
ob_cube_012.scale = (0.5, 0.5, 0.5)
ob_cube_013.location = (4.234, 10.36, 0.5023)
ob_cube_013.scale = (0.5, 0.5, 0.5)
ob_cube_014.location = (2.937, 10.36, 0.5023)
ob_cube_014.scale = (0.5, 0.5, 0.5)
ob_cube_015.location = (1.71, 10.36, 0.5023)
ob_cube_015.scale = (0.5, 0.5, 0.5)
ob_cube_016.location = (0.0, -4.692, 0.2)
ob_cube_016.scale = (0.2, 0.2, 0.2)
ob_cube_017.location = (-0.6353, -4.692, 0.2)
ob_cube_017.scale = (0.2, 0.2, 0.2)
ob_cube_018.location = (-4.5, -4.692, 0.2)
ob_cube_018.scale = (0.2, 0.2, 0.2)
ob_cube_019.location = (-4.5, -3.838, 0.2)
ob_cube_019.scale = (0.2, 0.2, 0.2)
ob_cube_020.location = (-4.5, 8.949, 0.2)
ob_cube_020.scale = (0.2, 0.2, 0.2)
ob_cube_021.location = (-4.5, 9.517, 0.2)
ob_cube_021.scale = (0.2, 0.2, 0.2)
ob_cube_022.location = (-4.5, 18.23, 0.2)
ob_cube_022.scale = (0.2, 0.2, 0.2)
ob_cube_023.location = (-3.962, 18.23, 0.2)
ob_cube_023.scale = (0.2, 0.2, 0.2)
ob_cube_024.location = (-4.5, 17.74, 0.2)
ob_cube_024.scale = (0.2, 0.2, 0.2)
ob_cube_025.location = (0.186, 6.9, 0.0)

# ---- collection membership
col_collection.objects.link(ob_plane)
col_collection.objects.link(ob_cube)
col_collection.objects.link(ob_plane_001)
col_collection.objects.link(ob_cube_001)
col_collection.objects.link(ob_cube_002)
col_collection.objects.link(ob_cube_003)
col_collection.objects.link(ob_cube_004)
col_collection.objects.link(ob_cube_005)
col_collection.objects.link(ob_cube_006)
col_collection.objects.link(ob_cube_007)
col_collection.objects.link(ob_cube_008)
col_collection.objects.link(ob_cube_009)
col_collection.objects.link(ob_cube_010)
col_collection.objects.link(ob_cube_011)
col_collection.objects.link(ob_cube_012)
col_collection.objects.link(ob_cube_013)
col_collection.objects.link(ob_cube_014)
col_collection.objects.link(ob_cube_015)
col_collection.objects.link(ob_cube_016)
col_collection.objects.link(ob_cube_017)
col_collection.objects.link(ob_cube_018)
col_collection.objects.link(ob_cube_019)
col_collection.objects.link(ob_cube_020)
col_collection.objects.link(ob_cube_021)
col_collection.objects.link(ob_cube_022)
col_collection.objects.link(ob_cube_023)
col_collection.objects.link(ob_cube_024)
col_collection.objects.link(ob_cube_025)

# ---- scene / render settings (as saved in the file)
scene.frame_start = 1; scene.frame_end = 250; scene.frame_set(1)
scene.render.engine = 'BLENDER_EEVEE_NEXT'
scene.render.bake_bias = 0.0
scene.render.bake_samples = 0
scene.cycles.sampling_pattern = 'TABULATED_SOBOL'
scene.eevee.use_volume_custom_range = False
bpy.context.view_layer.update()

# ---- added for rendering (the .blend has no active camera and no usable light): camera, sun
cam_auto = bpy.data.cameras.new('AutoCamera')
cam_auto.lens = 50.0
cam_auto.sensor_width = 36.0
cam_auto.clip_end = 1000.0
ob_auto_camera = bpy.data.objects.new('AutoCamera', cam_auto)
scene.collection.objects.link(ob_auto_camera)
ob_auto_camera.location = (23.9618, -21.972, 21.1322)
ob_auto_camera.rotation_euler = (1.09748, -7.21219e-08, 0.694738)
scene.camera = ob_auto_camera
light_auto_sun = bpy.data.lights.new('AutoSun', 'SUN')
light_auto_sun.energy = 3.0
light_auto_sun.angle = 0.0523599
ob_auto_sun = bpy.data.objects.new('AutoSun', light_auto_sun)
scene.collection.objects.link(ob_auto_sun)
ob_auto_sun.rotation_euler = (0.872665, 0.174533, 0.523599)
bpy.context.view_layer.update()
